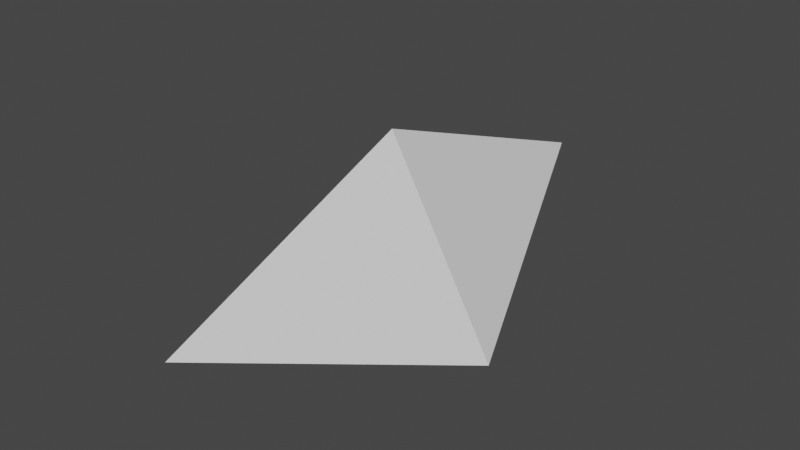 # Source: blet.blend  (saved by Blender 2.92.15; exported with 4.5.12 LTS)
import bpy
from mathutils import Matrix  # noqa: F401  (used for matrix-valued properties, if any)

bpy.ops.wm.read_factory_settings(use_empty=True)
scene = bpy.context.scene
scene.name = 'Scene'

# ---- collections
col_collection = bpy.data.collections.new('Collection'); scene.collection.children.link(col_collection)

# ---- world
world_world = bpy.data.worlds.new('World'); scene.world = world_world
world_world.use_nodes = True; world_world.node_tree.nodes.clear()
_N = world_world.node_tree.nodes; _L = world_world.node_tree.links
n0 = _N.new('ShaderNodeOutputWorld'); n0.name = 'World Output'; n0.location = (300, 300)
n1 = _N.new('ShaderNodeBackground'); n1.name = 'Background'; n1.location = (10, 300)
n1.inputs[0].default_value = (0.05088, 0.05088, 0.05088, 1.0)
_L.new(n1.outputs[0], n0.inputs[0])
n0.is_active_output = True
world_world.color = (0.05088, 0.05088, 0.05088)
world_world.use_sun_shadow = False
world_world.sun_shadow_jitter_overblur = 0.0

# ---- meshes
me_cone = bpy.data.meshes.new('Cone')
me_cone.from_pydata([(-8.882e-16, -0.00469, 0.8219), (0.866, -0.02104, -0.6781), (-0.866, -0.02104, -0.6781), (-8.882e-16, -2.021, 0.01479), (-8.882e-16, 2.177, 0.01479)], [], [(0, 3, 1), (0, 1, 4), (1, 3, 2), (2, 3, 0), (4, 2, 0), (2, 4, 1)])
_uv = me_cone.uv_layers.new(name='UVMap')
_uv.uv.foreach_set('vector', [0.25, 0.49, 0.25, 0.25, 0.4578, 0.13, 0.75, 0.49, 0.4578, 0.13, 0.0, 0.0, 0.4578, 0.13, 0.25, 0.25, 0.04215, 0.13, 0.04215, 0.13, 0.25, 0.25, 0.25, 0.49, 0.0, 0.0, 0.5422, 0.13, 0.75, 0.49, 0.5422, 0.13, 0.0, 0.0, 0.4578, 0.13])
me_cone.use_remesh_fix_poles = True
me_cone.use_remesh_preserve_attributes = False
me_cone.use_mirror_vertex_groups = False
me_cone.update()

# ---- objects
ob_cone = bpy.data.objects.new('Cone', me_cone)

# ---- transforms, parenting, visibility, modifiers, constraints
ob_cone.location = (0.0, 0.0, 0.0)
ob_cone.lineart.crease_threshold = 0.0

# ---- collection membership
col_collection.objects.link(ob_cone)

# ---- scene / render settings (as saved in the file)
scene.frame_start = 1; scene.frame_end = 250; scene.frame_set(1)
scene.render.engine = 'BLENDER_EEVEE_NEXT'
scene.cycles.use_denoising = False
scene.cycles.samples = 128
scene.cycles.sampling_pattern = 'TABULATED_SOBOL'
scene.cycles.use_adaptive_sampling = False
scene.cycles.use_light_tree = False
scene.view_settings.view_transform = 'Filmic'
bpy.context.view_layer.update()

# ---- added for rendering (the .blend has no active camera and no usable light): camera, sun
cam_auto = bpy.data.cameras.new('AutoCamera')
cam_auto.lens = 50.0
cam_auto.sensor_width = 36.0
cam_auto.clip_end = 1000.0
ob_auto_camera = bpy.data.objects.new('AutoCamera', cam_auto)
scene.collection.objects.link(ob_auto_camera)
ob_auto_camera.location = (4.42481, -5.23191, 3.61174)
ob_auto_camera.rotation_euler = (1.09748, -7.21219e-08, 0.694738)
scene.camera = ob_auto_camera
light_auto_sun = bpy.data.lights.new('AutoSun', 'SUN')
light_auto_sun.energy = 3.0
light_auto_sun.angle = 0.0523599
ob_auto_sun = bpy.data.objects.new('AutoSun', light_auto_sun)
scene.collection.objects.link(ob_auto_sun)
ob_auto_sun.rotation_euler = (0.872665, 0.174533, 0.523599)
bpy.context.view_layer.update()
